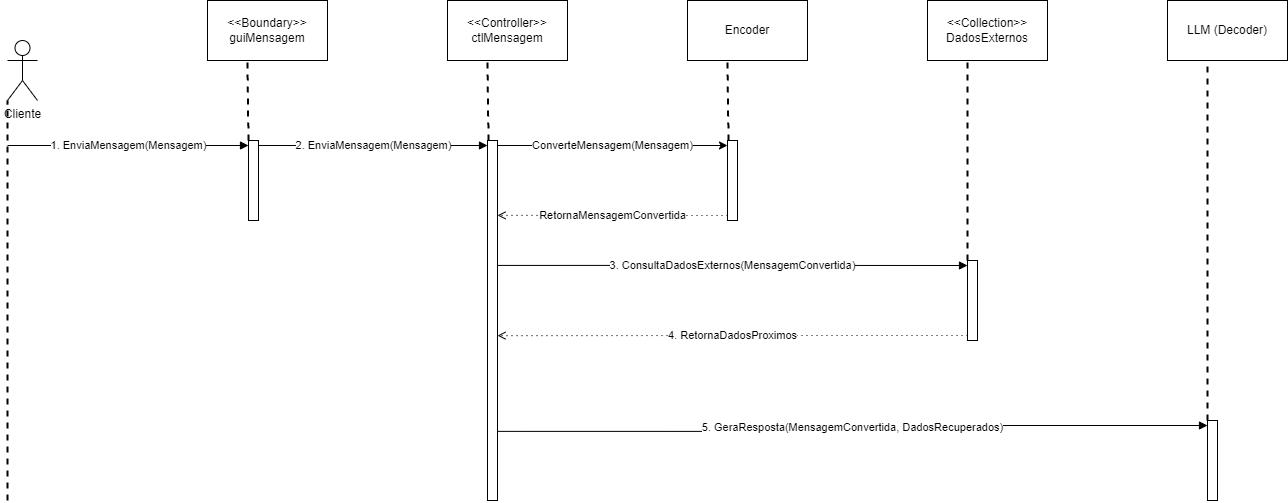

The diagram above was exported from draw.io. Its source (the exported page's mxGraphModel, read from the mxfile embedded in the PNG):
<mxGraphModel dx="1434" dy="780" grid="1" gridSize="10" guides="1" tooltips="1" connect="1" arrows="1" fold="1" page="1" pageScale="1" pageWidth="827" pageHeight="1169" math="0" shadow="0">
  <root>
    <mxCell id="0" />
    <mxCell id="1" parent="0" />
    <mxCell id="OQGx6LlO21kWG08P4XpY-1" value="Cliente" style="shape=umlActor;verticalLabelPosition=bottom;verticalAlign=top;html=1;" vertex="1" parent="1">
      <mxGeometry x="160" y="180" width="30" height="60" as="geometry" />
    </mxCell>
    <mxCell id="OQGx6LlO21kWG08P4XpY-2" value="" style="endArrow=none;dashed=1;html=1;strokeWidth=2;rounded=0;entryX=0;entryY=1;entryDx=0;entryDy=0;entryPerimeter=0;" edge="1" parent="1" target="OQGx6LlO21kWG08P4XpY-1">
      <mxGeometry width="50" height="50" relative="1" as="geometry">
        <mxPoint x="160" y="640" as="sourcePoint" />
        <mxPoint x="440" y="380" as="targetPoint" />
      </mxGeometry>
    </mxCell>
    <mxCell id="OQGx6LlO21kWG08P4XpY-3" value="&amp;lt;&amp;lt;Boundary&amp;gt;&amp;gt;&lt;div&gt;guiMensagem&lt;/div&gt;" style="rounded=0;whiteSpace=wrap;html=1;" vertex="1" parent="1">
      <mxGeometry x="360" y="140" width="120" height="60" as="geometry" />
    </mxCell>
    <mxCell id="OQGx6LlO21kWG08P4XpY-5" value="1. EnviaMensagem(Mensagem)" style="endArrow=block;html=1;rounded=0;endFill=1;entryX=0;entryY=0;entryDx=0;entryDy=5;entryPerimeter=0;" edge="1" parent="1" target="OQGx6LlO21kWG08P4XpY-6">
      <mxGeometry width="50" height="50" relative="1" as="geometry">
        <mxPoint x="160" y="285" as="sourcePoint" />
        <mxPoint x="320" y="310" as="targetPoint" />
      </mxGeometry>
    </mxCell>
    <mxCell id="OQGx6LlO21kWG08P4XpY-6" value="" style="html=1;points=[[0,0,0,0,5],[0,1,0,0,-5],[1,0,0,0,5],[1,1,0,0,-5]];perimeter=orthogonalPerimeter;outlineConnect=0;targetShapes=umlLifeline;portConstraint=eastwest;newEdgeStyle={&quot;curved&quot;:0,&quot;rounded&quot;:0};" vertex="1" parent="1">
      <mxGeometry x="401" y="280" width="10" height="80" as="geometry" />
    </mxCell>
    <mxCell id="OQGx6LlO21kWG08P4XpY-7" value="&amp;lt;&amp;lt;Controller&amp;gt;&amp;gt;&lt;div&gt;ctlMensagem&lt;/div&gt;" style="rounded=0;whiteSpace=wrap;html=1;" vertex="1" parent="1">
      <mxGeometry x="600" y="140" width="120" height="60" as="geometry" />
    </mxCell>
    <mxCell id="OQGx6LlO21kWG08P4XpY-8" value="&amp;lt;&amp;lt;Collection&amp;gt;&amp;gt;&lt;div&gt;DadosExternos&lt;/div&gt;" style="rounded=0;whiteSpace=wrap;html=1;" vertex="1" parent="1">
      <mxGeometry x="1080" y="140" width="120" height="60" as="geometry" />
    </mxCell>
    <mxCell id="OQGx6LlO21kWG08P4XpY-9" value="LLM (Decoder)" style="rounded=0;whiteSpace=wrap;html=1;" vertex="1" parent="1">
      <mxGeometry x="1320" y="140" width="120" height="60" as="geometry" />
    </mxCell>
    <mxCell id="OQGx6LlO21kWG08P4XpY-10" value="2. EnviaMensagem(Mensagem)" style="endArrow=block;html=1;rounded=0;endFill=1;entryX=0;entryY=0;entryDx=0;entryDy=5;entryPerimeter=0;exitX=1;exitY=0;exitDx=0;exitDy=5;exitPerimeter=0;" edge="1" parent="1" source="OQGx6LlO21kWG08P4XpY-6" target="OQGx6LlO21kWG08P4XpY-11">
      <mxGeometry width="50" height="50" relative="1" as="geometry">
        <mxPoint x="450" y="320" as="sourcePoint" />
        <mxPoint x="654" y="280" as="targetPoint" />
      </mxGeometry>
    </mxCell>
    <mxCell id="OQGx6LlO21kWG08P4XpY-11" value="" style="html=1;points=[[0,0,0,0,5],[0,1,0,0,-5],[1,0,0,0,5],[1,1,0,0,-5]];perimeter=orthogonalPerimeter;outlineConnect=0;targetShapes=umlLifeline;portConstraint=eastwest;newEdgeStyle={&quot;curved&quot;:0,&quot;rounded&quot;:0};" vertex="1" parent="1">
      <mxGeometry x="640" y="280" width="10" height="360" as="geometry" />
    </mxCell>
    <mxCell id="OQGx6LlO21kWG08P4XpY-12" value="" style="html=1;points=[[0,0,0,0,5],[0,1,0,0,-5],[1,0,0,0,5],[1,1,0,0,-5]];perimeter=orthogonalPerimeter;outlineConnect=0;targetShapes=umlLifeline;portConstraint=eastwest;newEdgeStyle={&quot;curved&quot;:0,&quot;rounded&quot;:0};" vertex="1" parent="1">
      <mxGeometry x="1120" y="400" width="10" height="80" as="geometry" />
    </mxCell>
    <mxCell id="OQGx6LlO21kWG08P4XpY-13" value="3. ConsultaDadosExternos(MensagemConvertida)" style="edgeStyle=orthogonalEdgeStyle;rounded=0;orthogonalLoop=1;jettySize=auto;html=1;curved=0;entryX=0;entryY=0;entryDx=0;entryDy=5;entryPerimeter=0;endArrow=block;endFill=1;exitX=1;exitY=0.347;exitDx=0;exitDy=0;exitPerimeter=0;" edge="1" parent="1" source="OQGx6LlO21kWG08P4XpY-11" target="OQGx6LlO21kWG08P4XpY-12">
      <mxGeometry relative="1" as="geometry">
        <mxPoint x="680" y="405" as="sourcePoint" />
      </mxGeometry>
    </mxCell>
    <mxCell id="OQGx6LlO21kWG08P4XpY-14" value="4. RetornaDadosProximos" style="edgeStyle=orthogonalEdgeStyle;rounded=0;orthogonalLoop=1;jettySize=auto;html=1;curved=0;exitX=0;exitY=1;exitDx=0;exitDy=-5;exitPerimeter=0;endArrow=open;endFill=0;dashed=1;dashPattern=1 4;entryX=1;entryY=0.542;entryDx=0;entryDy=0;entryPerimeter=0;" edge="1" parent="1" source="OQGx6LlO21kWG08P4XpY-12" target="OQGx6LlO21kWG08P4XpY-11">
      <mxGeometry relative="1" as="geometry">
        <mxPoint x="690" y="475" as="targetPoint" />
      </mxGeometry>
    </mxCell>
    <mxCell id="OQGx6LlO21kWG08P4XpY-15" value="" style="html=1;points=[[0,0,0,0,5],[0,1,0,0,-5],[1,0,0,0,5],[1,1,0,0,-5]];perimeter=orthogonalPerimeter;outlineConnect=0;targetShapes=umlLifeline;portConstraint=eastwest;newEdgeStyle={&quot;curved&quot;:0,&quot;rounded&quot;:0};" vertex="1" parent="1">
      <mxGeometry x="1360" y="560" width="10" height="80" as="geometry" />
    </mxCell>
    <mxCell id="OQGx6LlO21kWG08P4XpY-16" value="5. GeraResposta(MensagemConvertida, DadosRecuperados)" style="edgeStyle=orthogonalEdgeStyle;rounded=0;orthogonalLoop=1;jettySize=auto;html=1;curved=0;entryX=0;entryY=0;entryDx=0;entryDy=5;entryPerimeter=0;endArrow=block;endFill=1;exitX=1.067;exitY=0.808;exitDx=0;exitDy=0;exitPerimeter=0;" edge="1" parent="1" source="OQGx6LlO21kWG08P4XpY-11" target="OQGx6LlO21kWG08P4XpY-15">
      <mxGeometry relative="1" as="geometry">
        <mxPoint x="670" y="550" as="sourcePoint" />
      </mxGeometry>
    </mxCell>
    <mxCell id="OQGx6LlO21kWG08P4XpY-17" value="Encoder" style="rounded=0;whiteSpace=wrap;html=1;" vertex="1" parent="1">
      <mxGeometry x="840" y="140" width="120" height="60" as="geometry" />
    </mxCell>
    <mxCell id="OQGx6LlO21kWG08P4XpY-18" value="" style="html=1;points=[[0,0,0,0,5],[0,1,0,0,-5],[1,0,0,0,5],[1,1,0,0,-5]];perimeter=orthogonalPerimeter;outlineConnect=0;targetShapes=umlLifeline;portConstraint=eastwest;newEdgeStyle={&quot;curved&quot;:0,&quot;rounded&quot;:0};" vertex="1" parent="1">
      <mxGeometry x="880" y="280" width="10" height="80" as="geometry" />
    </mxCell>
    <mxCell id="OQGx6LlO21kWG08P4XpY-19" value="ConverteMensagem(Mensagem)" style="edgeStyle=orthogonalEdgeStyle;rounded=0;orthogonalLoop=1;jettySize=auto;html=1;curved=0;exitX=1;exitY=0;exitDx=0;exitDy=5;exitPerimeter=0;entryX=0;entryY=0;entryDx=0;entryDy=5;entryPerimeter=0;" edge="1" parent="1" source="OQGx6LlO21kWG08P4XpY-11" target="OQGx6LlO21kWG08P4XpY-18">
      <mxGeometry relative="1" as="geometry" />
    </mxCell>
    <mxCell id="OQGx6LlO21kWG08P4XpY-20" value="RetornaMensagemConvertida" style="edgeStyle=orthogonalEdgeStyle;rounded=0;orthogonalLoop=1;jettySize=auto;html=1;curved=0;exitX=0;exitY=1;exitDx=0;exitDy=-5;exitPerimeter=0;endArrow=open;endFill=0;dashed=1;dashPattern=1 4;entryX=1;entryY=0.208;entryDx=0;entryDy=0;entryPerimeter=0;" edge="1" parent="1" source="OQGx6LlO21kWG08P4XpY-18" target="OQGx6LlO21kWG08P4XpY-11">
      <mxGeometry relative="1" as="geometry">
        <mxPoint x="1130" y="485" as="sourcePoint" />
        <mxPoint x="660" y="355" as="targetPoint" />
      </mxGeometry>
    </mxCell>
    <mxCell id="OQGx6LlO21kWG08P4XpY-21" value="" style="endArrow=none;dashed=1;html=1;strokeWidth=2;rounded=0;entryX=0.333;entryY=1;entryDx=0;entryDy=0;entryPerimeter=0;" edge="1" parent="1" source="OQGx6LlO21kWG08P4XpY-6" target="OQGx6LlO21kWG08P4XpY-3">
      <mxGeometry width="50" height="50" relative="1" as="geometry">
        <mxPoint x="401" y="437.18" as="sourcePoint" />
        <mxPoint x="410" y="220" as="targetPoint" />
      </mxGeometry>
    </mxCell>
    <mxCell id="OQGx6LlO21kWG08P4XpY-22" value="" style="endArrow=none;dashed=1;html=1;strokeWidth=2;rounded=0;entryX=0.333;entryY=1;entryDx=0;entryDy=0;entryPerimeter=0;" edge="1" parent="1">
      <mxGeometry width="50" height="50" relative="1" as="geometry">
        <mxPoint x="641" y="280" as="sourcePoint" />
        <mxPoint x="640" y="200" as="targetPoint" />
      </mxGeometry>
    </mxCell>
    <mxCell id="OQGx6LlO21kWG08P4XpY-23" value="" style="endArrow=none;dashed=1;html=1;strokeWidth=2;rounded=0;entryX=0.333;entryY=1;entryDx=0;entryDy=0;entryPerimeter=0;" edge="1" parent="1">
      <mxGeometry width="50" height="50" relative="1" as="geometry">
        <mxPoint x="881" y="280" as="sourcePoint" />
        <mxPoint x="880" y="200" as="targetPoint" />
      </mxGeometry>
    </mxCell>
    <mxCell id="OQGx6LlO21kWG08P4XpY-24" value="" style="endArrow=none;dashed=1;html=1;strokeWidth=2;rounded=0;entryX=0.333;entryY=1;entryDx=0;entryDy=0;entryPerimeter=0;" edge="1" parent="1" source="OQGx6LlO21kWG08P4XpY-12">
      <mxGeometry width="50" height="50" relative="1" as="geometry">
        <mxPoint x="1121" y="280" as="sourcePoint" />
        <mxPoint x="1120" y="200" as="targetPoint" />
      </mxGeometry>
    </mxCell>
    <mxCell id="OQGx6LlO21kWG08P4XpY-25" value="" style="endArrow=none;dashed=1;html=1;strokeWidth=2;rounded=0;entryX=0.333;entryY=1;entryDx=0;entryDy=0;entryPerimeter=0;" edge="1" parent="1" source="OQGx6LlO21kWG08P4XpY-15" target="OQGx6LlO21kWG08P4XpY-9">
      <mxGeometry width="50" height="50" relative="1" as="geometry">
        <mxPoint x="1270" y="510" as="sourcePoint" />
        <mxPoint x="1350" y="260" as="targetPoint" />
      </mxGeometry>
    </mxCell>
  </root>
</mxGraphModel>